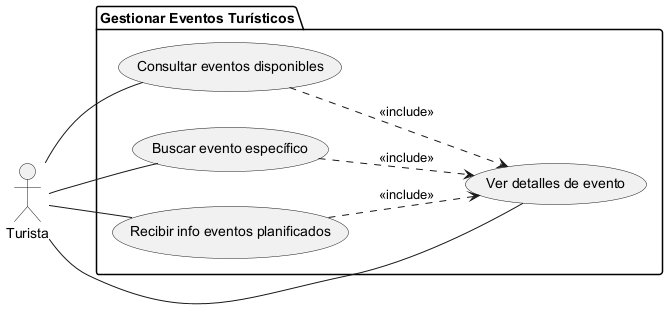

The diagram above was rendered by PlantUML. Its source (embedded in the PNG):
@startuml
left to right direction

actor Turista as T

package "Gestionar Eventos Turísticos" {
    usecase "Consultar eventos disponibles" as UC1
    usecase "Buscar evento específico" as UC2
    usecase "Recibir info eventos planificados" as UC3
    usecase "Ver detalles de evento" as UC4
}

T -- UC1
T -- UC2
T -- UC3
T -- UC4

UC1 ..> UC4 : <<include>>
UC2 ..> UC4 : <<include>>
UC3 ..> UC4 : <<include>>

@enduml